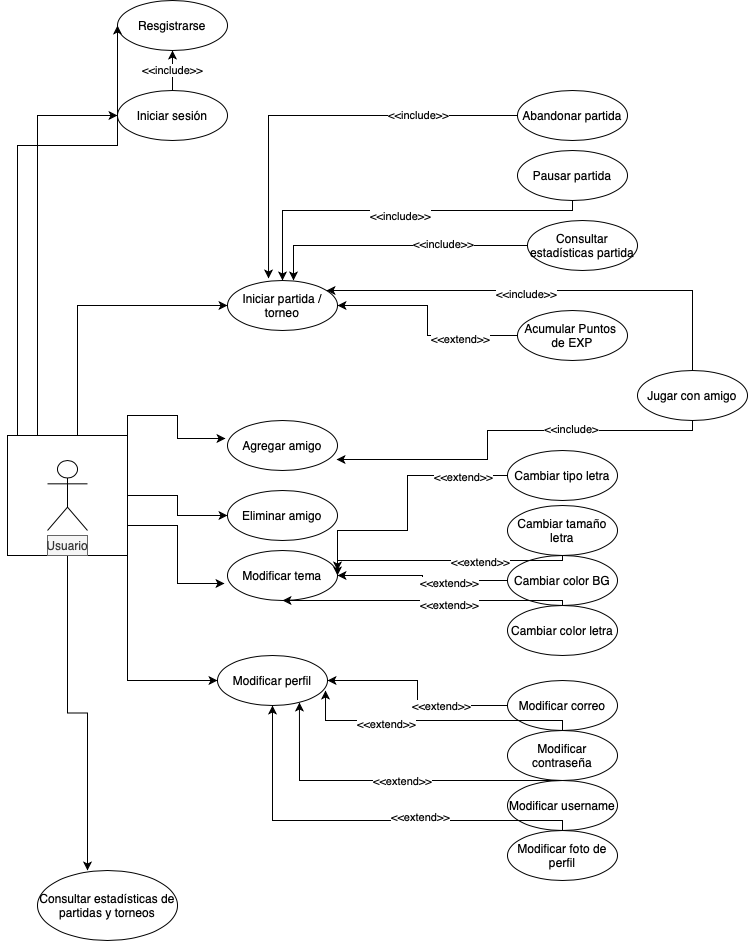

The diagram above was exported from draw.io. Its source (the exported page's mxGraphModel, read from the mxfile embedded in the PNG):
<mxGraphModel dx="946" dy="662" grid="1" gridSize="10" guides="1" tooltips="1" connect="1" arrows="1" fold="1" page="1" pageScale="1" pageWidth="827" pageHeight="1169" math="0" shadow="0">
  <root>
    <mxCell id="0" />
    <mxCell id="1" parent="0" />
    <mxCell id="43UyRWSjVZqmE4wIp3BJ-27" value="Actor" style="shape=umlActor;verticalLabelPosition=bottom;verticalAlign=top;html=1;outlineConnect=0;" vertex="1" parent="1">
      <mxGeometry x="110" y="680" width="40" height="70" as="geometry" />
    </mxCell>
    <mxCell id="43UyRWSjVZqmE4wIp3BJ-28" value="Resgistrarse" style="ellipse;whiteSpace=wrap;html=1;" vertex="1" parent="1">
      <mxGeometry x="180" y="220" width="110" height="50" as="geometry" />
    </mxCell>
    <mxCell id="43UyRWSjVZqmE4wIp3BJ-29" value="&amp;lt;&amp;lt;include&amp;gt;&amp;gt;" style="edgeStyle=orthogonalEdgeStyle;rounded=0;orthogonalLoop=1;jettySize=auto;html=1;entryX=0.5;entryY=1;entryDx=0;entryDy=0;" edge="1" parent="1" source="43UyRWSjVZqmE4wIp3BJ-30" target="43UyRWSjVZqmE4wIp3BJ-28">
      <mxGeometry relative="1" as="geometry" />
    </mxCell>
    <mxCell id="43UyRWSjVZqmE4wIp3BJ-30" value="Iniciar sesión" style="ellipse;whiteSpace=wrap;html=1;" vertex="1" parent="1">
      <mxGeometry x="180" y="310" width="110" height="50" as="geometry" />
    </mxCell>
    <mxCell id="43UyRWSjVZqmE4wIp3BJ-31" value="Iniciar partida / torneo" style="ellipse;whiteSpace=wrap;html=1;" vertex="1" parent="1">
      <mxGeometry x="290" y="500" width="110" height="50" as="geometry" />
    </mxCell>
    <mxCell id="43UyRWSjVZqmE4wIp3BJ-33" value="Agregar amigo" style="ellipse;whiteSpace=wrap;html=1;" vertex="1" parent="1">
      <mxGeometry x="290" y="640" width="110" height="50" as="geometry" />
    </mxCell>
    <mxCell id="43UyRWSjVZqmE4wIp3BJ-34" value="Eliminar amigo" style="ellipse;whiteSpace=wrap;html=1;" vertex="1" parent="1">
      <mxGeometry x="290" y="710" width="110" height="50" as="geometry" />
    </mxCell>
    <mxCell id="43UyRWSjVZqmE4wIp3BJ-35" value="Modificar tema" style="ellipse;whiteSpace=wrap;html=1;" vertex="1" parent="1">
      <mxGeometry x="290" y="770" width="110" height="50" as="geometry" />
    </mxCell>
    <mxCell id="43UyRWSjVZqmE4wIp3BJ-36" value="Modificar perfil" style="ellipse;whiteSpace=wrap;html=1;" vertex="1" parent="1">
      <mxGeometry x="280" y="875" width="110" height="50" as="geometry" />
    </mxCell>
    <mxCell id="43UyRWSjVZqmE4wIp3BJ-37" style="edgeStyle=orthogonalEdgeStyle;rounded=0;orthogonalLoop=1;jettySize=auto;html=1;entryX=0;entryY=0.5;entryDx=0;entryDy=0;" edge="1" parent="1" source="43UyRWSjVZqmE4wIp3BJ-46" target="43UyRWSjVZqmE4wIp3BJ-31">
      <mxGeometry relative="1" as="geometry">
        <Array as="points">
          <mxPoint x="140" y="525" />
        </Array>
      </mxGeometry>
    </mxCell>
    <mxCell id="43UyRWSjVZqmE4wIp3BJ-39" style="edgeStyle=orthogonalEdgeStyle;rounded=0;orthogonalLoop=1;jettySize=auto;html=1;exitX=1;exitY=0;exitDx=0;exitDy=0;entryX=-0.018;entryY=0.36;entryDx=0;entryDy=0;entryPerimeter=0;" edge="1" parent="1" source="43UyRWSjVZqmE4wIp3BJ-46" target="43UyRWSjVZqmE4wIp3BJ-33">
      <mxGeometry relative="1" as="geometry" />
    </mxCell>
    <mxCell id="43UyRWSjVZqmE4wIp3BJ-40" style="edgeStyle=orthogonalEdgeStyle;rounded=0;orthogonalLoop=1;jettySize=auto;html=1;entryX=0;entryY=0.5;entryDx=0;entryDy=0;" edge="1" parent="1" source="43UyRWSjVZqmE4wIp3BJ-46" target="43UyRWSjVZqmE4wIp3BJ-34">
      <mxGeometry relative="1" as="geometry" />
    </mxCell>
    <mxCell id="43UyRWSjVZqmE4wIp3BJ-41" style="edgeStyle=orthogonalEdgeStyle;rounded=0;orthogonalLoop=1;jettySize=auto;html=1;exitX=1;exitY=0.75;exitDx=0;exitDy=0;entryX=-0.027;entryY=0.66;entryDx=0;entryDy=0;entryPerimeter=0;" edge="1" parent="1" source="43UyRWSjVZqmE4wIp3BJ-46" target="43UyRWSjVZqmE4wIp3BJ-35">
      <mxGeometry relative="1" as="geometry" />
    </mxCell>
    <mxCell id="43UyRWSjVZqmE4wIp3BJ-42" style="edgeStyle=orthogonalEdgeStyle;rounded=0;orthogonalLoop=1;jettySize=auto;html=1;exitX=1;exitY=1;exitDx=0;exitDy=0;entryX=0;entryY=0.5;entryDx=0;entryDy=0;" edge="1" parent="1" source="43UyRWSjVZqmE4wIp3BJ-46" target="43UyRWSjVZqmE4wIp3BJ-36">
      <mxGeometry relative="1" as="geometry" />
    </mxCell>
    <mxCell id="43UyRWSjVZqmE4wIp3BJ-43" style="edgeStyle=orthogonalEdgeStyle;rounded=0;orthogonalLoop=1;jettySize=auto;html=1;exitX=0.25;exitY=0;exitDx=0;exitDy=0;entryX=0;entryY=0.5;entryDx=0;entryDy=0;" edge="1" parent="1" source="43UyRWSjVZqmE4wIp3BJ-46" target="43UyRWSjVZqmE4wIp3BJ-30">
      <mxGeometry relative="1" as="geometry" />
    </mxCell>
    <mxCell id="43UyRWSjVZqmE4wIp3BJ-44" style="edgeStyle=orthogonalEdgeStyle;rounded=0;orthogonalLoop=1;jettySize=auto;html=1;exitX=0;exitY=0;exitDx=0;exitDy=0;entryX=0;entryY=0.5;entryDx=0;entryDy=0;" edge="1" parent="1" source="43UyRWSjVZqmE4wIp3BJ-46" target="43UyRWSjVZqmE4wIp3BJ-28">
      <mxGeometry relative="1" as="geometry">
        <Array as="points">
          <mxPoint x="80" y="655" />
          <mxPoint x="80" y="365" />
        </Array>
      </mxGeometry>
    </mxCell>
    <mxCell id="43UyRWSjVZqmE4wIp3BJ-45" style="edgeStyle=orthogonalEdgeStyle;rounded=0;orthogonalLoop=1;jettySize=auto;html=1;" edge="1" parent="1" source="43UyRWSjVZqmE4wIp3BJ-46">
      <mxGeometry relative="1" as="geometry">
        <mxPoint x="150" y="1090" as="targetPoint" />
      </mxGeometry>
    </mxCell>
    <mxCell id="43UyRWSjVZqmE4wIp3BJ-46" value="" style="whiteSpace=wrap;html=1;aspect=fixed;fillColor=none;" vertex="1" parent="1">
      <mxGeometry x="70" y="655" width="120" height="120" as="geometry" />
    </mxCell>
    <mxCell id="43UyRWSjVZqmE4wIp3BJ-47" style="edgeStyle=orthogonalEdgeStyle;rounded=0;orthogonalLoop=1;jettySize=auto;html=1;entryX=1;entryY=0.5;entryDx=0;entryDy=0;" edge="1" parent="1" source="43UyRWSjVZqmE4wIp3BJ-51" target="43UyRWSjVZqmE4wIp3BJ-31">
      <mxGeometry relative="1" as="geometry" />
    </mxCell>
    <mxCell id="43UyRWSjVZqmE4wIp3BJ-48" value="&amp;lt;&amp;lt;extend&amp;gt;&amp;gt;" style="edgeLabel;html=1;align=center;verticalAlign=middle;resizable=0;points=[];" vertex="1" connectable="0" parent="43UyRWSjVZqmE4wIp3BJ-47">
      <mxGeometry x="-0.4476" y="3" relative="1" as="geometry">
        <mxPoint as="offset" />
      </mxGeometry>
    </mxCell>
    <mxCell id="43UyRWSjVZqmE4wIp3BJ-51" value="Acumular Puntos&amp;nbsp;&lt;br&gt;de EXP" style="ellipse;whiteSpace=wrap;html=1;fillColor=none;" vertex="1" parent="1">
      <mxGeometry x="580" y="530" width="110" height="50" as="geometry" />
    </mxCell>
    <mxCell id="43UyRWSjVZqmE4wIp3BJ-52" style="edgeStyle=orthogonalEdgeStyle;rounded=0;orthogonalLoop=1;jettySize=auto;html=1;entryX=1;entryY=0.5;entryDx=0;entryDy=0;" edge="1" parent="1" source="43UyRWSjVZqmE4wIp3BJ-54" target="43UyRWSjVZqmE4wIp3BJ-35">
      <mxGeometry relative="1" as="geometry">
        <Array as="points">
          <mxPoint x="470" y="695" />
          <mxPoint x="470" y="750" />
          <mxPoint x="400" y="750" />
        </Array>
      </mxGeometry>
    </mxCell>
    <mxCell id="43UyRWSjVZqmE4wIp3BJ-53" value="&amp;lt;&amp;lt;extend&amp;gt;&amp;gt;" style="edgeLabel;html=1;align=center;verticalAlign=middle;resizable=0;points=[];" vertex="1" connectable="0" parent="43UyRWSjVZqmE4wIp3BJ-52">
      <mxGeometry x="-0.6667" y="1" relative="1" as="geometry">
        <mxPoint as="offset" />
      </mxGeometry>
    </mxCell>
    <mxCell id="43UyRWSjVZqmE4wIp3BJ-54" value="Cambiar tipo letra" style="ellipse;whiteSpace=wrap;html=1;fillColor=none;" vertex="1" parent="1">
      <mxGeometry x="570" y="670" width="110" height="50" as="geometry" />
    </mxCell>
    <mxCell id="43UyRWSjVZqmE4wIp3BJ-55" style="edgeStyle=orthogonalEdgeStyle;rounded=0;orthogonalLoop=1;jettySize=auto;html=1;" edge="1" parent="1" source="43UyRWSjVZqmE4wIp3BJ-57">
      <mxGeometry relative="1" as="geometry">
        <mxPoint x="400" y="790" as="targetPoint" />
        <Array as="points">
          <mxPoint x="625" y="780" />
          <mxPoint x="400" y="780" />
        </Array>
      </mxGeometry>
    </mxCell>
    <mxCell id="43UyRWSjVZqmE4wIp3BJ-56" value="&amp;lt;&amp;lt;extend&amp;gt;&amp;gt;" style="edgeLabel;html=1;align=center;verticalAlign=middle;resizable=0;points=[];" vertex="1" connectable="0" parent="43UyRWSjVZqmE4wIp3BJ-55">
      <mxGeometry x="-0.2642" y="1" relative="1" as="geometry">
        <mxPoint as="offset" />
      </mxGeometry>
    </mxCell>
    <mxCell id="43UyRWSjVZqmE4wIp3BJ-57" value="Cambiar tamaño letra" style="ellipse;whiteSpace=wrap;html=1;fillColor=none;" vertex="1" parent="1">
      <mxGeometry x="570" y="725" width="110" height="50" as="geometry" />
    </mxCell>
    <mxCell id="43UyRWSjVZqmE4wIp3BJ-58" style="edgeStyle=orthogonalEdgeStyle;rounded=0;orthogonalLoop=1;jettySize=auto;html=1;entryX=1;entryY=0.5;entryDx=0;entryDy=0;" edge="1" parent="1" source="43UyRWSjVZqmE4wIp3BJ-60" target="43UyRWSjVZqmE4wIp3BJ-35">
      <mxGeometry relative="1" as="geometry" />
    </mxCell>
    <mxCell id="43UyRWSjVZqmE4wIp3BJ-59" value="&amp;lt;&amp;lt;extend&amp;gt;&amp;gt;" style="edgeLabel;html=1;align=center;verticalAlign=middle;resizable=0;points=[];" vertex="1" connectable="0" parent="43UyRWSjVZqmE4wIp3BJ-58">
      <mxGeometry x="-0.3257" y="2" relative="1" as="geometry">
        <mxPoint as="offset" />
      </mxGeometry>
    </mxCell>
    <mxCell id="43UyRWSjVZqmE4wIp3BJ-60" value="Cambiar color BG" style="ellipse;whiteSpace=wrap;html=1;fillColor=none;" vertex="1" parent="1">
      <mxGeometry x="570" y="775" width="110" height="50" as="geometry" />
    </mxCell>
    <mxCell id="43UyRWSjVZqmE4wIp3BJ-61" style="edgeStyle=orthogonalEdgeStyle;rounded=0;orthogonalLoop=1;jettySize=auto;html=1;" edge="1" parent="1" source="43UyRWSjVZqmE4wIp3BJ-63" target="43UyRWSjVZqmE4wIp3BJ-35">
      <mxGeometry relative="1" as="geometry">
        <Array as="points">
          <mxPoint x="625" y="820" />
        </Array>
      </mxGeometry>
    </mxCell>
    <mxCell id="43UyRWSjVZqmE4wIp3BJ-62" value="&amp;lt;&amp;lt;extend&amp;gt;&amp;gt;" style="edgeLabel;html=1;align=center;verticalAlign=middle;resizable=0;points=[];" vertex="1" connectable="0" parent="43UyRWSjVZqmE4wIp3BJ-61">
      <mxGeometry x="-0.1649" y="4" relative="1" as="geometry">
        <mxPoint as="offset" />
      </mxGeometry>
    </mxCell>
    <mxCell id="43UyRWSjVZqmE4wIp3BJ-63" value="Cambiar color letra" style="ellipse;whiteSpace=wrap;html=1;fillColor=none;" vertex="1" parent="1">
      <mxGeometry x="570" y="825" width="110" height="50" as="geometry" />
    </mxCell>
    <mxCell id="43UyRWSjVZqmE4wIp3BJ-64" style="edgeStyle=orthogonalEdgeStyle;rounded=0;orthogonalLoop=1;jettySize=auto;html=1;entryX=1;entryY=0.5;entryDx=0;entryDy=0;" edge="1" parent="1" source="43UyRWSjVZqmE4wIp3BJ-66" target="43UyRWSjVZqmE4wIp3BJ-36">
      <mxGeometry relative="1" as="geometry" />
    </mxCell>
    <mxCell id="43UyRWSjVZqmE4wIp3BJ-65" value="&amp;lt;&amp;lt;extend&amp;gt;&amp;gt;" style="edgeLabel;html=1;align=center;verticalAlign=middle;resizable=0;points=[];" vertex="1" connectable="0" parent="43UyRWSjVZqmE4wIp3BJ-64">
      <mxGeometry x="-0.3463" relative="1" as="geometry">
        <mxPoint as="offset" />
      </mxGeometry>
    </mxCell>
    <mxCell id="43UyRWSjVZqmE4wIp3BJ-66" value="Modificar correo" style="ellipse;whiteSpace=wrap;html=1;fillColor=none;" vertex="1" parent="1">
      <mxGeometry x="570" y="900" width="110" height="50" as="geometry" />
    </mxCell>
    <mxCell id="43UyRWSjVZqmE4wIp3BJ-67" style="edgeStyle=orthogonalEdgeStyle;rounded=0;orthogonalLoop=1;jettySize=auto;html=1;entryX=0.982;entryY=0.7;entryDx=0;entryDy=0;entryPerimeter=0;" edge="1" parent="1" source="43UyRWSjVZqmE4wIp3BJ-69" target="43UyRWSjVZqmE4wIp3BJ-36">
      <mxGeometry relative="1" as="geometry">
        <Array as="points">
          <mxPoint x="625" y="940" />
          <mxPoint x="388" y="940" />
        </Array>
      </mxGeometry>
    </mxCell>
    <mxCell id="43UyRWSjVZqmE4wIp3BJ-68" value="&amp;lt;&amp;lt;extend&amp;gt;&amp;gt;" style="edgeLabel;html=1;align=center;verticalAlign=middle;resizable=0;points=[];" vertex="1" connectable="0" parent="43UyRWSjVZqmE4wIp3BJ-67">
      <mxGeometry x="0.3502" y="3" relative="1" as="geometry">
        <mxPoint as="offset" />
      </mxGeometry>
    </mxCell>
    <mxCell id="43UyRWSjVZqmE4wIp3BJ-69" value="Modificar contraseña" style="ellipse;whiteSpace=wrap;html=1;fillColor=none;" vertex="1" parent="1">
      <mxGeometry x="570" y="950" width="110" height="50" as="geometry" />
    </mxCell>
    <mxCell id="43UyRWSjVZqmE4wIp3BJ-70" style="edgeStyle=orthogonalEdgeStyle;rounded=0;orthogonalLoop=1;jettySize=auto;html=1;entryX=0.745;entryY=0.94;entryDx=0;entryDy=0;entryPerimeter=0;" edge="1" parent="1" source="43UyRWSjVZqmE4wIp3BJ-72" target="43UyRWSjVZqmE4wIp3BJ-36">
      <mxGeometry relative="1" as="geometry">
        <Array as="points">
          <mxPoint x="362" y="1000" />
        </Array>
      </mxGeometry>
    </mxCell>
    <mxCell id="43UyRWSjVZqmE4wIp3BJ-71" value="&amp;lt;&amp;lt;extend&amp;gt;&amp;gt;" style="edgeLabel;html=1;align=center;verticalAlign=middle;resizable=0;points=[];" vertex="1" connectable="0" parent="43UyRWSjVZqmE4wIp3BJ-70">
      <mxGeometry x="-0.0557" relative="1" as="geometry">
        <mxPoint as="offset" />
      </mxGeometry>
    </mxCell>
    <mxCell id="43UyRWSjVZqmE4wIp3BJ-72" value="Modificar username" style="ellipse;whiteSpace=wrap;html=1;fillColor=none;" vertex="1" parent="1">
      <mxGeometry x="570" y="1000" width="110" height="50" as="geometry" />
    </mxCell>
    <mxCell id="43UyRWSjVZqmE4wIp3BJ-73" style="edgeStyle=orthogonalEdgeStyle;rounded=0;orthogonalLoop=1;jettySize=auto;html=1;entryX=0.5;entryY=1;entryDx=0;entryDy=0;" edge="1" parent="1" source="43UyRWSjVZqmE4wIp3BJ-75" target="43UyRWSjVZqmE4wIp3BJ-36">
      <mxGeometry relative="1" as="geometry">
        <Array as="points">
          <mxPoint x="625" y="1040" />
          <mxPoint x="335" y="1040" />
        </Array>
      </mxGeometry>
    </mxCell>
    <mxCell id="43UyRWSjVZqmE4wIp3BJ-74" value="&amp;lt;&amp;lt;extend&amp;gt;&amp;gt;" style="edgeLabel;html=1;align=center;verticalAlign=middle;resizable=0;points=[];" vertex="1" connectable="0" parent="43UyRWSjVZqmE4wIp3BJ-73">
      <mxGeometry x="-0.2627" y="-4" relative="1" as="geometry">
        <mxPoint as="offset" />
      </mxGeometry>
    </mxCell>
    <mxCell id="43UyRWSjVZqmE4wIp3BJ-75" value="Modificar foto de perfil" style="ellipse;whiteSpace=wrap;html=1;fillColor=none;" vertex="1" parent="1">
      <mxGeometry x="570" y="1050" width="110" height="50" as="geometry" />
    </mxCell>
    <mxCell id="43UyRWSjVZqmE4wIp3BJ-76" style="edgeStyle=orthogonalEdgeStyle;rounded=0;orthogonalLoop=1;jettySize=auto;html=1;entryX=0.6;entryY=0;entryDx=0;entryDy=0;entryPerimeter=0;" edge="1" parent="1" source="43UyRWSjVZqmE4wIp3BJ-78" target="43UyRWSjVZqmE4wIp3BJ-31">
      <mxGeometry relative="1" as="geometry" />
    </mxCell>
    <mxCell id="43UyRWSjVZqmE4wIp3BJ-77" value="&amp;lt;&amp;lt;include&amp;gt;&amp;gt;" style="edgeLabel;html=1;align=center;verticalAlign=middle;resizable=0;points=[];" vertex="1" connectable="0" parent="43UyRWSjVZqmE4wIp3BJ-76">
      <mxGeometry x="-0.368" y="-2" relative="1" as="geometry">
        <mxPoint as="offset" />
      </mxGeometry>
    </mxCell>
    <mxCell id="43UyRWSjVZqmE4wIp3BJ-78" value="Consultar estadísticas partida" style="ellipse;whiteSpace=wrap;html=1;fillColor=none;" vertex="1" parent="1">
      <mxGeometry x="590" y="440" width="110" height="50" as="geometry" />
    </mxCell>
    <mxCell id="43UyRWSjVZqmE4wIp3BJ-79" style="edgeStyle=orthogonalEdgeStyle;rounded=0;orthogonalLoop=1;jettySize=auto;html=1;entryX=0.373;entryY=-0.04;entryDx=0;entryDy=0;entryPerimeter=0;" edge="1" parent="1" source="43UyRWSjVZqmE4wIp3BJ-81" target="43UyRWSjVZqmE4wIp3BJ-31">
      <mxGeometry relative="1" as="geometry" />
    </mxCell>
    <mxCell id="43UyRWSjVZqmE4wIp3BJ-80" value="&amp;lt;&amp;lt;include&amp;gt;&amp;gt;" style="edgeLabel;html=1;align=center;verticalAlign=middle;resizable=0;points=[];" vertex="1" connectable="0" parent="43UyRWSjVZqmE4wIp3BJ-79">
      <mxGeometry x="-0.5146" y="-1" relative="1" as="geometry">
        <mxPoint as="offset" />
      </mxGeometry>
    </mxCell>
    <mxCell id="43UyRWSjVZqmE4wIp3BJ-81" value="Abandonar partida" style="ellipse;whiteSpace=wrap;html=1;fillColor=none;" vertex="1" parent="1">
      <mxGeometry x="580" y="310" width="110" height="50" as="geometry" />
    </mxCell>
    <mxCell id="43UyRWSjVZqmE4wIp3BJ-82" style="edgeStyle=orthogonalEdgeStyle;rounded=0;orthogonalLoop=1;jettySize=auto;html=1;" edge="1" parent="1" source="43UyRWSjVZqmE4wIp3BJ-84" target="43UyRWSjVZqmE4wIp3BJ-31">
      <mxGeometry relative="1" as="geometry">
        <Array as="points">
          <mxPoint x="635" y="430" />
          <mxPoint x="345" y="430" />
        </Array>
      </mxGeometry>
    </mxCell>
    <mxCell id="43UyRWSjVZqmE4wIp3BJ-83" value="&amp;lt;&amp;lt;include&amp;gt;&amp;gt;" style="edgeLabel;html=1;align=center;verticalAlign=middle;resizable=0;points=[];" vertex="1" connectable="0" parent="43UyRWSjVZqmE4wIp3BJ-82">
      <mxGeometry x="-0.0108" y="5" relative="1" as="geometry">
        <mxPoint as="offset" />
      </mxGeometry>
    </mxCell>
    <mxCell id="43UyRWSjVZqmE4wIp3BJ-84" value="Pausar partida" style="ellipse;whiteSpace=wrap;html=1;fillColor=none;" vertex="1" parent="1">
      <mxGeometry x="580" y="370" width="110" height="50" as="geometry" />
    </mxCell>
    <mxCell id="43UyRWSjVZqmE4wIp3BJ-85" value="Consultar estadísticas de partidas y torneos" style="ellipse;whiteSpace=wrap;html=1;" vertex="1" parent="1">
      <mxGeometry x="100" y="1090" width="140" height="70" as="geometry" />
    </mxCell>
    <mxCell id="43UyRWSjVZqmE4wIp3BJ-86" style="edgeStyle=orthogonalEdgeStyle;rounded=0;orthogonalLoop=1;jettySize=auto;html=1;entryX=0.991;entryY=0.78;entryDx=0;entryDy=0;entryPerimeter=0;" edge="1" parent="1" source="43UyRWSjVZqmE4wIp3BJ-91" target="43UyRWSjVZqmE4wIp3BJ-33">
      <mxGeometry relative="1" as="geometry">
        <Array as="points">
          <mxPoint x="755" y="650" />
          <mxPoint x="550" y="650" />
          <mxPoint x="550" y="679" />
        </Array>
      </mxGeometry>
    </mxCell>
    <mxCell id="43UyRWSjVZqmE4wIp3BJ-87" value="&amp;lt;&amp;lt;include&amp;gt;" style="edgeLabel;html=1;align=center;verticalAlign=middle;resizable=0;points=[];" vertex="1" connectable="0" parent="43UyRWSjVZqmE4wIp3BJ-86">
      <mxGeometry x="-0.3316" y="-2" relative="1" as="geometry">
        <mxPoint as="offset" />
      </mxGeometry>
    </mxCell>
    <mxCell id="43UyRWSjVZqmE4wIp3BJ-89" style="edgeStyle=orthogonalEdgeStyle;rounded=0;orthogonalLoop=1;jettySize=auto;html=1;" edge="1" parent="1" source="43UyRWSjVZqmE4wIp3BJ-91" target="43UyRWSjVZqmE4wIp3BJ-31">
      <mxGeometry relative="1" as="geometry">
        <Array as="points">
          <mxPoint x="755" y="510" />
        </Array>
      </mxGeometry>
    </mxCell>
    <mxCell id="43UyRWSjVZqmE4wIp3BJ-90" value="&amp;lt;&amp;lt;include&amp;gt;&amp;gt;" style="edgeLabel;html=1;align=center;verticalAlign=middle;resizable=0;points=[];" vertex="1" connectable="0" parent="43UyRWSjVZqmE4wIp3BJ-89">
      <mxGeometry x="0.1068" y="3" relative="1" as="geometry">
        <mxPoint as="offset" />
      </mxGeometry>
    </mxCell>
    <mxCell id="43UyRWSjVZqmE4wIp3BJ-91" value="Jugar con amigo" style="ellipse;whiteSpace=wrap;html=1;fillColor=none;" vertex="1" parent="1">
      <mxGeometry x="700" y="590" width="110" height="50" as="geometry" />
    </mxCell>
    <mxCell id="43UyRWSjVZqmE4wIp3BJ-93" value="Usuario" style="text;html=1;align=center;verticalAlign=middle;whiteSpace=wrap;rounded=0;fillColor=#f5f5f5;strokeColor=#666666;fontColor=#333333;" vertex="1" parent="1">
      <mxGeometry x="110" y="755" width="40" height="20" as="geometry" />
    </mxCell>
  </root>
</mxGraphModel>